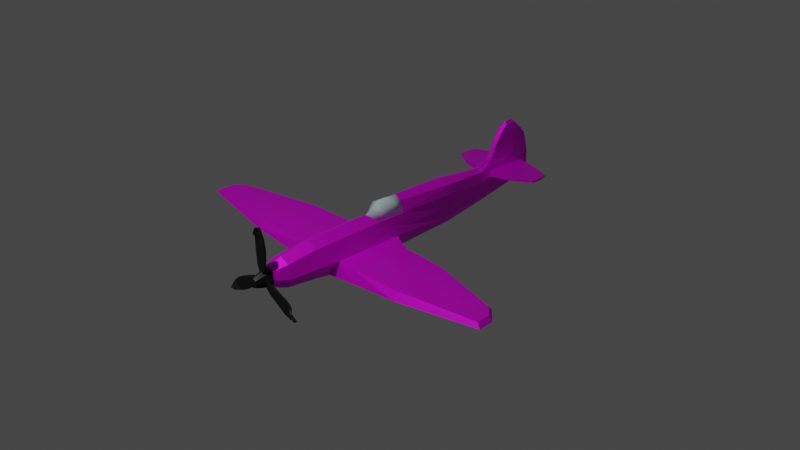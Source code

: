 # Source: aviondechasse.blend  (saved by Blender 4.0.36; exported with 4.5.12 LTS)
import bpy
from mathutils import Matrix  # noqa: F401  (used for matrix-valued properties, if any)

bpy.ops.wm.read_factory_settings(use_empty=True)
scene = bpy.context.scene
scene.name = 'Scene'

# ---- collections
col_collection = bpy.data.collections.new('Collection'); scene.collection.children.link(col_collection)
col_collection_2 = bpy.data.collections.new('Collection 2'); scene.collection.children.link(col_collection_2)

# ---- images (referenced by path relative to the original .blend; pixels are not part of the script)
import os
ASSET_DIR = os.environ.get("B2B_ASSET_DIR", "")  # directory of the original .blend (textures are referenced by path, not embedded)
HERE = os.path.dirname(os.path.abspath(__file__))  # packed textures are extracted next to this script under _unpacked/

def load_image(name, relpath, width, height, colorspace="sRGB"):
    """Load a texture the original file referenced (path relative to the .blend, or extracted next to this script)."""
    p = next((c for c in (os.path.join(HERE, relpath), os.path.join(ASSET_DIR, relpath)) if relpath and os.path.exists(c)), "")
    if p:
        img = bpy.data.images.load(p, check_existing=True)
        img.name = name
    else:  # same state as the original file: an image datablock whose file is absent (Cycles renders it pink)
        img = bpy.data.images.new(name, width, height)
        img.source = "FILE"
        img.filepath = "//" + (relpath or name)
    img.colorspace_settings.name = colorspace
    return img
img_spitfire_texture_png = load_image('Spitfire-Texture.png', 'Spitfire-Texture.png', 1024, 1024, 'sRGB')

# ---- materials (node trees are filled in below, after node groups)
mat_material = bpy.data.materials.new('Material')
mat_material.alpha_threshold = 0.0
mat_material.use_transparent_shadow = False
mat_material.roughness = 0.5
mat_material.line_color = (0.0, 0.0, 0.0, 1.0)
mat_material_001 = bpy.data.materials.new('Material.001')
mat_material_001.use_transparent_shadow = False
mat_material_002 = bpy.data.materials.new('Material.002')
mat_material_002.use_transparent_shadow = False

# ---- material node trees
mat_material.use_nodes = True; mat_material.node_tree.nodes.clear()
_N = mat_material.node_tree.nodes; _L = mat_material.node_tree.links
n0 = _N.new('ShaderNodeOutputMaterial'); n0.name = 'Material Output'; n0.location = (300, 300)
n1 = _N.new('ShaderNodeBsdfPrincipled'); n1.name = 'Principled BSDF'; n1.location = (10, 300)
n1.distribution = 'GGX'
n1.subsurface_method = 'RANDOM_WALK_SKIN'
n1.inputs[1].default_value = 0.6647
n1.inputs[3].default_value = 1.45
n1.inputs[27].default_value = (0.0, 0.0, 0.0, 1.0)
n1.inputs[28].default_value = 1.0
n2 = _N.new('ShaderNodeTexImage'); n2.name = 'Image Texture'; n2.location = (-442, 269)
n2.image = img_spitfire_texture_png
_L.new(n1.outputs[0], n0.inputs[0])
_L.new(n2.outputs[0], n1.inputs[0])
n0.is_active_output = True
mat_material_001.use_nodes = True; mat_material_001.node_tree.nodes.clear()
_N = mat_material_001.node_tree.nodes; _L = mat_material_001.node_tree.links
n0 = _N.new('ShaderNodeBsdfPrincipled'); n0.name = 'Principled BSDF'; n0.location = (10, 300)
n0.inputs[0].default_value = (0.01708, 0.01708, 0.01708, 1.0)
n0.inputs[1].default_value = 0.6575
n0.inputs[3].default_value = 1.45
n1 = _N.new('ShaderNodeOutputMaterial'); n1.name = 'Material Output'; n1.location = (300, 300)
_L.new(n0.outputs[0], n1.inputs[0])
n1.is_active_output = True
mat_material_002.use_nodes = True; mat_material_002.node_tree.nodes.clear()
_N = mat_material_002.node_tree.nodes; _L = mat_material_002.node_tree.links
n0 = _N.new('ShaderNodeBsdfPrincipled'); n0.name = 'Principled BSDF'; n0.location = (10, 300)
n0.inputs[0].default_value = (0.4192, 0.5627, 0.5582, 1.0)
n0.inputs[2].default_value = 0.03143
n0.inputs[3].default_value = 1.45
n0.inputs[13].default_value = 1.4
n1 = _N.new('ShaderNodeOutputMaterial'); n1.name = 'Material Output'; n1.location = (300, 300)
_L.new(n0.outputs[0], n1.inputs[0])
n1.is_active_output = True

# ---- world
world_world = bpy.data.worlds.new('World'); scene.world = world_world
world_world.use_nodes = True; world_world.node_tree.nodes.clear()
_N = world_world.node_tree.nodes; _L = world_world.node_tree.links
n0 = _N.new('ShaderNodeOutputWorld'); n0.name = 'World Output'; n0.location = (300, 300)
n1 = _N.new('ShaderNodeBackground'); n1.name = 'Background'; n1.location = (10, 300)
n1.inputs[0].default_value = (0.05088, 0.05088, 0.05088, 1.0)
_L.new(n1.outputs[0], n0.inputs[0])
n0.is_active_output = True
world_world.color = (0.05088, 0.05088, 0.05088)
world_world.use_sun_shadow = False
world_world.sun_shadow_jitter_overblur = 0.0

# ---- cameras
cam_camera = bpy.data.cameras.new('Camera')
cam_camera.clip_end = 100.0
cam_camera.ortho_scale = 7.314

# ---- lights
light_light = bpy.data.lights.new('Light', 'POINT')
light_light.transmission_factor = 0.0
light_light.use_soft_falloff = False
light_light.energy = 1000.0
light_light.shadow_soft_size = 0.1
light_light.shadow_maximum_resolution = 0.006
light_light.use_absolute_resolution = True

# ---- meshes
me_cube = bpy.data.meshes.new('Cube')
me_cube.from_pydata([(0.1175, -0.05392, 0.1255), (0.1033, -0.05483, -0.2247), (0.1175, -0.5919, 0.1252), (0.1033, -0.5909, -0.2264), (0.1137, -1.178, 0.1076), (0.1027, -1.178, -0.2001), (0.0, -0.05496, -0.2685), (0.0, -0.592, 0.1943), (0.0, -0.5908, -0.2703), (0.0, -0.05374, 0.1943), (0.0, -1.178, 0.1715), (0.0, -1.178, -0.2578), (0.1087, -1.507, 0.07087), (0.09987, -1.507, -0.1689), (0.0, -1.507, 0.1206), (0.0, -1.507, -0.2138), (0.07152, -1.654, 0.03867), (0.07154, -1.654, -0.1137), (0.104, -1.654, -0.04372), (0.0, -1.654, 0.06786), (0.0, -1.654, -0.151), (0.1307, 0.6186, 0.1312), (0.09356, 0.6176, -0.1972), (0.0, 0.6175, -0.2157), (0.05548, 1.772, 0.1108), (0.0, -0.05399, 0.2956), (0.07313, -0.05397, 0.2472), (0.0, 0.6168, 0.265), (0.1107, 0.6173, 0.2271), (0.06187, 1.585, 0.1053), (0.06385, 1.585, -0.0549), (0.1672, -0.1812, -0.07055), (0.0, 1.585, -0.07614), (0.06385, 1.597, 0.2004), (0.0529, 1.754, -0.04204), (0.0, 1.896, 0.08316), (0.0, 1.76, -0.06667), (0.0, 1.905, 0.2159), (0.05527, 1.769, 0.1625), (0.1901, -0.5914, -0.05843), (0.1745, -1.178, -0.06199), (0.1574, -1.507, -0.06129), (0.1296, 0.618, -0.1159), (0.05405, 1.838, 0.005), (0.06321, 1.583, -0.01047), (0.0, 1.856, 0.002709), (0.08205, 1.273, 0.1069), (0.066, 1.268, 0.1697), (0.0, 1.134, -0.1586), (0.06548, 1.134, -0.1377), (0.0, 1.133, 0.2114), (0.08526, 1.129, -0.07955), (0.06047, 1.613, 0.2523), (0.0, 1.887, 0.2673), (0.05374, 1.877, 0.2566), (0.03283, 1.299, 0.2504), (0.0, 1.274, 0.2736), (0.05691, 1.646, 0.3073), (0.0, 1.874, 0.3195), (0.05409, 1.864, 0.3097), (0.03283, 1.35, 0.3101), (0.0, 1.324, 0.3217), (0.0, 1.623, 0.6435), (0.05078, 1.649, 0.4581), (0.0, 1.828, 0.4761), (0.05409, 1.82, 0.4607), (0.03283, 1.417, 0.4546), (0.0, 1.4, 0.4715), (0.04705, 1.636, 0.5522), (0.0, 1.751, 0.5637), (0.05409, 1.741, 0.552), (0.03283, 1.487, 0.5548), (0.0, 1.469, 0.5664), (0.03313, 1.629, 0.6121), (0.0, 1.663, 0.6435), (0.03468, 1.686, 0.613), (0.03283, 1.546, 0.6117), (0.0, 1.564, 0.6435), (0.1405, -0.05418, -0.004117), (0.1567, -0.5916, 0.02599), (0.1466, -1.178, 0.016), (0.135, -1.507, -0.0005226), (0.1301, 0.6183, -0.005289), (0.05407, 1.859, 0.04156), (0.06335, 1.584, 0.02266), (0.0, 1.875, 0.0397), (0.08584, 1.132, -0.01754), (0.08653, 1.135, 0.07746), (0.06351, 1.586, 0.0616), (0.05409, 1.885, 0.08452), (0.05412, 1.882, 0.2149), (0.06239, 1.585, 0.1691), (0.06347, 1.156, 0.1848), (0.3032, 1.577, 0.1148), (0.3031, 1.577, 0.1557), (0.3199, 1.315, 0.1181), (0.304, 1.732, 0.1184), (0.3038, 1.732, 0.1523), (0.32, 1.315, 0.158), (0.5326, 1.564, 0.122), (0.5326, 1.564, 0.1409), (0.5255, 1.442, 0.1235), (0.5059, 1.668, 0.1237), (0.5058, 1.668, 0.1394), (0.5255, 1.442, 0.142), (0.1033, -1.012, -0.2229), (0.1175, -1.012, 0.1153), (0.0, -1.012, -0.265), (0.0, -1.012, 0.1817), (0.1901, -0.9522, -0.06085), (0.1567, -1.012, 0.01991), (0.4032, -0.292, -0.07561), (0.4032, -0.1902, -0.1898), (0.4032, -0.6226, -0.06542), (0.4032, -0.6223, -0.1911), (0.4032, -1.014, -0.1887), (0.4032, -0.9585, -0.06746), (0.9248, -0.3405, -0.05916), (0.902, -0.2537, -0.1346), (0.9983, -0.6226, -0.05244), (0.9983, -0.6223, -0.1355), (0.9983, -1.014, -0.1338), (0.9983, -0.9585, -0.05378), (1.767, -0.5873, -0.02676), (1.778, -0.5494, -0.07364), (1.881, -0.7088, -0.02258), (1.93, -0.7111, -0.06731), (1.939, -0.8805, -0.06629), (1.889, -0.8547, -0.02342), (0.0, -1.654, -0.04406), (0.0, -1.642, 0.04874), (0.0, -1.83, 0.003209), (0.05932, -1.642, 0.02123), (0.03451, -1.83, -0.01097), (0.08684, -1.642, -0.04521), (0.04172, -1.83, -0.04521), (0.05932, -1.642, -0.1116), (0.03451, -1.83, -0.07944), (0.0, -1.642, -0.1392), (0.0, -1.83, -0.09362), (0.0, -1.642, -0.1116), (0.0, -1.83, -0.07944), (0.0, -1.642, -0.04521), (0.0, -1.83, -0.02703), (0.0, -1.642, 0.02123), (0.0, -1.83, -0.01097), (0.0, -1.705, 0.04715), (0.0, -1.767, 0.02935), (0.04278, -1.767, 0.007516), (0.05105, -1.705, 0.0201), (0.05676, -1.767, -0.04521), (0.0718, -1.705, -0.04521), (0.04278, -1.767, -0.09793), (0.05105, -1.705, -0.1105), (0.0, -1.767, -0.1198), (0.0, -1.705, -0.1376), (0.0, -1.767, -0.09793), (0.0, -1.705, -0.1105), (0.0, -1.767, -0.04521), (0.0, -1.705, -0.04521), (0.0, -1.767, 0.007516), (0.0, -1.705, 0.0201), (-0.1175, -0.05392, 0.1255), (-0.1033, -0.05483, -0.2247), (-0.1175, -0.5919, 0.1252), (-0.1033, -0.5909, -0.2264), (-0.1137, -1.178, 0.1076), (-0.1027, -1.178, -0.2001), (-0.1087, -1.507, 0.07087), (-0.09987, -1.507, -0.1689), (-0.07152, -1.654, 0.03867), (-0.07154, -1.654, -0.1137), (-0.104, -1.654, -0.04372), (-0.1307, 0.6186, 0.1312), (-0.09356, 0.6176, -0.1972), (-0.05548, 1.772, 0.1108), (-0.07313, -0.05397, 0.2472), (-0.1107, 0.6173, 0.2271), (-0.06187, 1.585, 0.1053), (-0.06385, 1.585, -0.0549), (-0.1672, -0.1812, -0.07055), (-0.06385, 1.597, 0.2004), (-0.0529, 1.754, -0.04204), (-0.05527, 1.769, 0.1625), (-0.1901, -0.5914, -0.05843), (-0.1745, -1.178, -0.06199), (-0.1574, -1.507, -0.06129), (-0.1296, 0.618, -0.1159), (-0.05405, 1.838, 0.005), (-0.06321, 1.583, -0.01047), (-0.08205, 1.273, 0.1069), (-0.066, 1.268, 0.1697), (-0.06548, 1.134, -0.1377), (-0.08526, 1.129, -0.07955), (-0.06047, 1.613, 0.2523), (-0.05374, 1.877, 0.2566), (-0.03283, 1.299, 0.2504), (-0.05691, 1.646, 0.3073), (-0.05409, 1.864, 0.3097), (-0.03283, 1.35, 0.3101), (-0.05078, 1.649, 0.4581), (-0.05409, 1.82, 0.4607), (-0.03283, 1.417, 0.4546), (-0.04705, 1.636, 0.5522), (-0.05409, 1.741, 0.552), (-0.03283, 1.487, 0.5548), (-0.03313, 1.629, 0.6121), (-0.03468, 1.686, 0.613), (-0.03283, 1.546, 0.6117), (-0.1405, -0.05418, -0.004117), (-0.1567, -0.5916, 0.02599), (-0.1466, -1.178, 0.016), (-0.135, -1.507, -0.0005226), (-0.1301, 0.6183, -0.005289), (-0.05407, 1.859, 0.04156), (-0.06335, 1.584, 0.02266), (-0.08584, 1.132, -0.01754), (-0.08653, 1.135, 0.07746), (-0.06351, 1.586, 0.0616), (-0.05409, 1.885, 0.08452), (-0.05412, 1.882, 0.2149), (-0.06239, 1.585, 0.1691), (-0.06347, 1.156, 0.1848), (-0.3032, 1.577, 0.1148), (-0.3031, 1.577, 0.1557), (-0.3199, 1.315, 0.1181), (-0.304, 1.732, 0.1184), (-0.3038, 1.732, 0.1523), (-0.32, 1.315, 0.158), (-0.5326, 1.564, 0.122), (-0.5326, 1.564, 0.1409), (-0.5255, 1.442, 0.1235), (-0.5059, 1.668, 0.1237), (-0.5058, 1.668, 0.1394), (-0.5255, 1.442, 0.142), (-0.1033, -1.012, -0.2229), (-0.1175, -1.012, 0.1153), (-0.1901, -0.9522, -0.06085), (-0.1567, -1.012, 0.01991), (-0.4032, -0.292, -0.07561), (-0.4032, -0.1902, -0.1898), (-0.4032, -0.6226, -0.06542), (-0.4032, -0.6223, -0.1911), (-0.4032, -1.014, -0.1887), (-0.4032, -0.9585, -0.06746), (-0.9248, -0.3405, -0.05916), (-0.902, -0.2537, -0.1346), (-0.9983, -0.6226, -0.05244), (-0.9983, -0.6223, -0.1355), (-0.9983, -1.014, -0.1338), (-0.9983, -0.9585, -0.05378), (-1.767, -0.5873, -0.02676), (-1.778, -0.5494, -0.07364), (-1.881, -0.7088, -0.02258), (-1.93, -0.7111, -0.06731), (-1.939, -0.8805, -0.06629), (-1.889, -0.8547, -0.02342), (-0.05932, -1.642, 0.02123), (-0.03451, -1.83, -0.01097), (-0.08684, -1.642, -0.04521), (-0.04172, -1.83, -0.04521), (-0.05932, -1.642, -0.1116), (-0.03451, -1.83, -0.07944), (-0.04278, -1.767, 0.007516), (-0.05105, -1.705, 0.0201), (-0.05676, -1.767, -0.04521), (-0.0718, -1.705, -0.04521), (-0.04278, -1.767, -0.09793), (-0.05105, -1.705, -0.1105)], [], [(6, 1, 3, 8), (78, 0, 2, 79), (31, 1, 22, 42), (107, 105, 5, 11), (110, 106, 4, 80), (0, 9, 7, 2), (106, 108, 10, 4), (80, 4, 12, 81), (11, 5, 13, 15), (4, 10, 14, 12), (18, 41, 12, 16), (15, 13, 17, 20), (12, 14, 19, 16), (49, 48, 32, 30), (1, 6, 23, 22), (9, 0, 26, 25), (25, 26, 28, 27), (0, 21, 28, 26), (29, 24, 96, 93), (91, 47, 98, 94), (44, 30, 34, 43), (51, 49, 30, 44), (92, 33, 52, 55), (85, 35, 89, 83), (89, 35, 37, 90), (50, 92, 55, 56), (30, 32, 36, 34), (36, 45, 43, 34), (86, 51, 44, 84), (84, 44, 43, 83), (13, 41, 18, 17), (5, 40, 41, 13), (105, 109, 40, 5), (78, 31, 42, 82), (109, 105, 115, 116), (82, 42, 51, 86), (27, 28, 92, 50), (42, 22, 49, 51), (28, 21, 87, 92), (22, 23, 48, 49), (56, 55, 60, 61), (52, 54, 59, 57), (33, 90, 54, 52), (90, 37, 53, 54), (61, 60, 66, 67), (57, 59, 65, 63), (55, 52, 57, 60), (54, 53, 58, 59), (67, 66, 71, 72), (63, 65, 70, 68), (60, 57, 63, 66), (59, 58, 64, 65), (68, 70, 75, 73), (70, 69, 74, 75), (66, 63, 68, 71), (65, 64, 69, 70), (77, 76, 73, 62), (62, 73, 75, 74), (72, 71, 76, 77), (71, 68, 73, 76), (21, 82, 86, 87), (0, 78, 82, 21), (88, 84, 83, 89), (87, 86, 84, 88), (45, 85, 83, 43), (40, 80, 81, 41), (109, 110, 80, 40), (31, 78, 79, 39), (29, 46, 87, 88), (38, 24, 89, 90), (24, 29, 88, 89), (91, 38, 90, 33), (47, 91, 33, 92), (46, 47, 92, 87), (93, 96, 102, 99), (94, 98, 104, 100), (46, 29, 93, 95), (47, 46, 95, 98), (38, 91, 94, 97), (24, 38, 97, 96), (104, 101, 99, 100), (100, 99, 102, 103), (95, 93, 99, 101), (98, 95, 101, 104), (97, 94, 100, 103), (96, 97, 103, 102), (39, 79, 110, 109), (105, 3, 114, 115), (2, 7, 108, 106), (79, 2, 106, 110), (8, 3, 105, 107), (112, 111, 117, 118), (114, 112, 118, 120), (1, 31, 111, 112), (3, 1, 112, 114), (39, 109, 116, 113), (31, 39, 113, 111), (121, 120, 126, 127), (122, 121, 127, 128), (113, 116, 122, 119), (111, 113, 119, 117), (116, 115, 121, 122), (115, 114, 120, 121), (124, 123, 125, 126), (126, 125, 128, 127), (120, 118, 124, 126), (118, 117, 123, 124), (119, 122, 128, 125), (117, 119, 125, 123), (18, 129, 20, 17), (147, 131, 133, 148), (148, 133, 135, 150), (150, 135, 137, 152), (152, 137, 139, 154), (154, 139, 141, 156), (156, 141, 143, 158), (133, 131, 145, 143, 141, 139, 137, 135), (158, 143, 145, 160), (160, 145, 131, 147), (130, 132, 134, 136, 138, 140, 142, 144), (16, 19, 129, 18), (144, 161, 146, 130), (161, 160, 147, 146), (142, 159, 161, 144), (159, 158, 160, 161), (140, 157, 159, 142), (157, 156, 158, 159), (138, 155, 157, 140), (155, 154, 156, 157), (136, 153, 155, 138), (153, 152, 154, 155), (134, 151, 153, 136), (151, 150, 152, 153), (132, 149, 151, 134), (149, 148, 150, 151), (130, 146, 149, 132), (146, 147, 148, 149), (6, 8, 165, 163), (209, 210, 164, 162), (180, 187, 174, 163), (107, 11, 167, 235), (238, 211, 166, 236), (162, 164, 7, 9), (236, 166, 10, 108), (211, 212, 168, 166), (11, 15, 169, 167), (166, 168, 14, 10), (172, 170, 168, 186), (15, 20, 171, 169), (168, 170, 19, 14), (192, 179, 32, 48), (163, 174, 23, 6), (9, 25, 176, 162), (25, 27, 177, 176), (162, 176, 177, 173), (178, 223, 226, 175), (221, 224, 228, 191), (189, 188, 182, 179), (193, 189, 179, 192), (222, 196, 194, 181), (85, 214, 219, 35), (219, 220, 37, 35), (50, 56, 196, 222), (179, 182, 36, 32), (36, 182, 188, 45), (216, 215, 189, 193), (215, 214, 188, 189), (169, 171, 172, 186), (167, 169, 186, 185), (235, 167, 185, 237), (209, 213, 187, 180), (237, 244, 243, 235), (213, 216, 193, 187), (27, 50, 222, 177), (187, 193, 192, 174), (177, 222, 217, 173), (174, 192, 48, 23), (56, 61, 199, 196), (194, 197, 198, 195), (181, 194, 195, 220), (220, 195, 53, 37), (61, 67, 202, 199), (197, 200, 201, 198), (196, 199, 197, 194), (195, 198, 58, 53), (67, 72, 205, 202), (200, 203, 204, 201), (199, 202, 200, 197), (198, 201, 64, 58), (203, 206, 207, 204), (204, 207, 74, 69), (202, 205, 203, 200), (201, 204, 69, 64), (77, 62, 206, 208), (62, 74, 207, 206), (72, 77, 208, 205), (205, 208, 206, 203), (173, 217, 216, 213), (162, 173, 213, 209), (218, 219, 214, 215), (217, 218, 215, 216), (45, 188, 214, 85), (185, 186, 212, 211), (237, 185, 211, 238), (180, 184, 210, 209), (178, 218, 217, 190), (183, 220, 219, 175), (175, 219, 218, 178), (221, 181, 220, 183), (191, 222, 181, 221), (190, 217, 222, 191), (223, 229, 232, 226), (224, 230, 234, 228), (190, 225, 223, 178), (191, 228, 225, 190), (183, 227, 224, 221), (175, 226, 227, 183), (234, 230, 229, 231), (230, 233, 232, 229), (225, 231, 229, 223), (228, 234, 231, 225), (227, 233, 230, 224), (226, 232, 233, 227), (184, 237, 238, 210), (235, 243, 242, 165), (164, 236, 108, 7), (210, 238, 236, 164), (8, 107, 235, 165), (240, 246, 245, 239), (242, 248, 246, 240), (163, 240, 239, 180), (165, 242, 240, 163), (184, 241, 244, 237), (180, 239, 241, 184), (249, 255, 254, 248), (250, 256, 255, 249), (241, 247, 250, 244), (239, 245, 247, 241), (244, 250, 249, 243), (243, 249, 248, 242), (252, 254, 253, 251), (254, 255, 256, 253), (248, 254, 252, 246), (246, 252, 251, 245), (247, 253, 256, 250), (245, 251, 253, 247), (172, 171, 20, 129), (147, 263, 258, 131), (263, 265, 260, 258), (265, 267, 262, 260), (267, 154, 139, 262), (258, 260, 262, 139, 141, 143, 145, 131), (130, 144, 142, 140, 138, 261, 259, 257), (170, 172, 129, 19), (261, 138, 155, 268), (268, 155, 154, 267), (259, 261, 268, 266), (266, 268, 267, 265), (257, 259, 266, 264), (264, 266, 265, 263), (130, 257, 264, 146), (146, 264, 263, 147)])
me_cube.polygons.foreach_set('material_index', [0, 0, 0, 0, 0, 0, 0, 0, 0, 0, 0, 0, 0, 0, 0, 0, 0, 0, 0, 0, 0, 0, 0, 0, 0, 0, 0, 0, 0, 0, 0, 0, 0, 0, 0, 0, 0, 0, 0, 0, 0, 0, 0, 0, 0, 0, 0, 0, 0, 0, 0, 0, 0, 0, 0, 0, 0, 0, 0, 0, 0, 0, 0, 0, 0, 0, 0, 0, 0, 0, 0, 0, 0, 0, 0, 0, 0, 0, 0, 0, 0, 0, 0, 0, 0, 0, 0, 0, 0, 0, 0, 0, 0, 0, 0, 0, 0, 0, 0, 0, 0, 0, 0, 0, 0, 0, 0, 0, 0, 0, 1, 1, 1, 1, 1, 1, 1, 1, 1, 1, 0, 1, 1, 1, 1, 1, 1, 1, 1, 1, 1, 1, 1, 1, 1, 1, 1, 0, 0, 0, 0, 0, 0, 0, 0, 0, 0, 0, 0, 0, 0, 0, 0, 0, 0, 0, 0, 0, 0, 0, 0, 0, 0, 0, 0, 0, 0, 0, 0, 0, 0, 0, 0, 0, 0, 0, 0, 0, 0, 0, 0, 0, 0, 0, 0, 0, 0, 0, 0, 0, 0, 0, 0, 0, 0, 0, 0, 0, 0, 0, 0, 0, 0, 0, 0, 0, 0, 0, 0, 0, 0, 0, 0, 0, 0, 0, 0, 0, 0, 0, 0, 0, 0, 0, 0, 0, 0, 0, 0, 0, 0, 0, 0, 0, 0, 0, 0, 0, 0, 0, 0, 0, 0, 0, 0, 0, 0, 1, 1, 1, 1, 1, 1, 0, 1, 1, 1, 1, 1, 1, 1, 1])
_uv = me_cube.uv_layers.new(name='UVMap')
_uv.uv.foreach_set('vector', [0.4794, 0.1372, 0.4805, 0.1508, 0.3473, 0.1844, 0.3463, 0.1708, 0.486, 0.219, 0.4893, 0.2591, 0.3557, 0.2932, 0.3533, 0.2625, 0.4529, 0.2065, 0.4805, 0.1508, 0.6482, 0.1114, 0.6502, 0.1416, 0.2406, 0.1838, 0.2419, 0.1997, 0.2008, 0.2096, 0.1991, 0.1872, 0.249, 0.2917, 0.2518, 0.3278, 0.2106, 0.337, 0.2078, 0.3014, 0.4893, 0.2591, 0.491, 0.2804, 0.3573, 0.3146, 0.3557, 0.2932, 0.2518, 0.3278, 0.2538, 0.3479, 0.2125, 0.3545, 0.2106, 0.337, 0.2078, 0.3014, 0.2106, 0.337, 0.1275, 0.3401, 0.1255, 0.3147, 0.1991, 0.1872, 0.2008, 0.2096, 0.1196, 0.2431, 0.1184, 0.2271, 0.2106, 0.337, 0.2125, 0.3545, 0.1289, 0.3578, 0.1275, 0.3401, 0.08764, 0.3086, 0.1238, 0.2931, 0.1275, 0.3401, 0.08965, 0.3341, 0.1184, 0.2271, 0.1196, 0.2431, 0.08594, 0.2869, 0.08502, 0.2754, 0.1275, 0.3401, 0.1289, 0.3578, 0.09037, 0.3431, 0.08965, 0.3341, 0.7779, 0.09869, 0.7773, 0.09225, 0.8914, 0.09239, 0.8919, 0.09898, 0.4805, 0.1508, 0.4794, 0.1372, 0.6477, 0.1056, 0.6482, 0.1114, 0.491, 0.2804, 0.4893, 0.2591, 0.4922, 0.2968, 0.4934, 0.3029, 0.4934, 0.3029, 0.4922, 0.2968, 0.6584, 0.2478, 0.6592, 0.2529, 0.4893, 0.2591, 0.6564, 0.2181, 0.6584, 0.2478, 0.4922, 0.2968, 0.3763, 0.7721, 0.3754, 0.8, 0.3389, 0.7917, 0.3406, 0.7686, 0.4046, 0.7321, 0.4109, 0.7942, 0.3479, 0.7959, 0.3441, 0.7527, 0.8922, 0.1075, 0.8919, 0.09898, 0.9385, 0.09513, 0.9617, 0.1034, 0.778, 0.1204, 0.7779, 0.09869, 0.8919, 0.09898, 0.8922, 0.1075, 0.7911, 0.2005, 0.9011, 0.1772, 0.9063, 0.1923, 0.8224, 0.2175, 0.9688, 0.1085, 0.9751, 0.1232, 0.9722, 0.1244, 0.9635, 0.1105, 0.9722, 0.1244, 0.9751, 0.1232, 0.9814, 0.1687, 0.9757, 0.1699, 0.7862, 0.2101, 0.7911, 0.2005, 0.8224, 0.2175, 0.8167, 0.2262, 0.8919, 0.09898, 0.8914, 0.09239, 0.9394, 0.08711, 0.9385, 0.09513, 0.9394, 0.08711, 0.9618, 0.09866, 0.9617, 0.1034, 0.9385, 0.09513, 0.7804, 0.1393, 0.778, 0.1204, 0.8922, 0.1075, 0.8936, 0.123, 0.8936, 0.123, 0.8922, 0.1075, 0.9617, 0.1034, 0.9635, 0.1105, 0.1196, 0.2431, 0.1238, 0.2931, 0.08764, 0.3086, 0.08594, 0.2869, 0.2008, 0.2096, 0.2054, 0.2711, 0.1238, 0.2931, 0.1196, 0.2431, 0.2419, 0.1997, 0.2777, 0.2423, 0.2054, 0.2711, 0.2008, 0.2096, 0.486, 0.219, 0.4529, 0.2065, 0.6502, 0.1416, 0.653, 0.1759, 0.4613, 0.7596, 0.4629, 0.7698, 0.4464, 0.7724, 0.4445, 0.7646, 0.653, 0.1759, 0.6502, 0.1416, 0.778, 0.1204, 0.7804, 0.1393, 0.6592, 0.2529, 0.6584, 0.2478, 0.7911, 0.2005, 0.7862, 0.2101, 0.6502, 0.1416, 0.6482, 0.1114, 0.7779, 0.09869, 0.778, 0.1204, 0.6584, 0.2478, 0.6564, 0.2181, 0.7834, 0.1686, 0.7911, 0.2005, 0.6482, 0.1114, 0.6477, 0.1056, 0.7773, 0.09225, 0.7779, 0.09869, 0.8167, 0.2262, 0.8224, 0.2175, 0.8365, 0.2327, 0.8304, 0.2379, 0.9063, 0.1923, 0.9756, 0.183, 0.9735, 0.2003, 0.9158, 0.2072, 0.9011, 0.1772, 0.9757, 0.1699, 0.9756, 0.183, 0.9063, 0.1923, 0.9757, 0.1699, 0.9814, 0.1687, 0.9783, 0.1857, 0.9756, 0.183, 0.8304, 0.2379, 0.8365, 0.2327, 0.8628, 0.275, 0.8571, 0.2762, 0.9158, 0.2072, 0.9735, 0.2003, 0.9672, 0.2472, 0.9203, 0.2537, 0.8224, 0.2175, 0.9063, 0.1923, 0.9158, 0.2072, 0.8365, 0.2327, 0.9756, 0.183, 0.9783, 0.1857, 0.9763, 0.2027, 0.9735, 0.2003, 0.8571, 0.2762, 0.8628, 0.275, 0.8902, 0.3122, 0.886, 0.3169, 0.9203, 0.2537, 0.9672, 0.2472, 0.953, 0.2952, 0.9269, 0.3019, 0.8365, 0.2327, 0.9158, 0.2072, 0.9203, 0.2537, 0.8628, 0.275, 0.9735, 0.2003, 0.9763, 0.2027, 0.9697, 0.2514, 0.9672, 0.2472, 0.9269, 0.3019, 0.953, 0.2952, 0.9412, 0.3271, 0.9269, 0.3305, 0.953, 0.2952, 0.9559, 0.2982, 0.9362, 0.338, 0.9412, 0.3271, 0.8628, 0.275, 0.9203, 0.2537, 0.9269, 0.3019, 0.8902, 0.3122, 0.9672, 0.2472, 0.9697, 0.2514, 0.9559, 0.2982, 0.953, 0.2952, 0.9116, 0.3443, 0.9065, 0.3356, 0.9269, 0.3305, 0.9262, 0.3405, 0.9262, 0.3405, 0.9269, 0.3305, 0.9412, 0.3271, 0.9362, 0.338, 0.886, 0.3169, 0.8902, 0.3122, 0.9065, 0.3356, 0.9116, 0.3443, 0.8902, 0.3122, 0.9269, 0.3019, 0.9269, 0.3305, 0.9065, 0.3356, 0.6564, 0.2181, 0.653, 0.1759, 0.7804, 0.1393, 0.7834, 0.1686, 0.4893, 0.2591, 0.486, 0.219, 0.653, 0.1759, 0.6564, 0.2181, 0.8969, 0.1426, 0.8936, 0.123, 0.9635, 0.1105, 0.9722, 0.1244, 0.7834, 0.1686, 0.7804, 0.1393, 0.8936, 0.123, 0.8969, 0.1426, 0.9618, 0.09866, 0.9688, 0.1085, 0.9635, 0.1105, 0.9617, 0.1034, 0.2054, 0.2711, 0.2078, 0.3014, 0.1255, 0.3147, 0.1238, 0.2931, 0.2777, 0.2423, 0.249, 0.2917, 0.2078, 0.3014, 0.2054, 0.2711, 0.4529, 0.2065, 0.486, 0.219, 0.3533, 0.2625, 0.3513, 0.2364, 0.8916, 0.1449, 0.8184, 0.1689, 0.7834, 0.1686, 0.8969, 0.1426, 0.9429, 0.1546, 0.9423, 0.1384, 0.9722, 0.1244, 0.9757, 0.1699, 0.9423, 0.1384, 0.8916, 0.1449, 0.8969, 0.1426, 0.9722, 0.1244, 0.8973, 0.1703, 0.9429, 0.1546, 0.9757, 0.1699, 0.9011, 0.1772, 0.8187, 0.1887, 0.8973, 0.1703, 0.9011, 0.1772, 0.7911, 0.2005, 0.8184, 0.1689, 0.8187, 0.1887, 0.7911, 0.2005, 0.7834, 0.1686, 0.3406, 0.7686, 0.3389, 0.7917, 0.3096, 0.7802, 0.3066, 0.7646, 0.3441, 0.7527, 0.3479, 0.7959, 0.3041, 0.7854, 0.2965, 0.7693, 0.3763, 0.7257, 0.3763, 0.7721, 0.3406, 0.7686, 0.3406, 0.7296, 0.4109, 0.7942, 0.4024, 0.8071, 0.3437, 0.8034, 0.3479, 0.7959, 0.3934, 0.6972, 0.4046, 0.7321, 0.3441, 0.7527, 0.3348, 0.7276, 0.3869, 0.6892, 0.3934, 0.6972, 0.3348, 0.7276, 0.3298, 0.7233, 0.3041, 0.7854, 0.3007, 0.7878, 0.2921, 0.7702, 0.2965, 0.7693, 0.2965, 0.7693, 0.2921, 0.7702, 0.2962, 0.7529, 0.2992, 0.7536, 0.3406, 0.7296, 0.3406, 0.7686, 0.3066, 0.7646, 0.3089, 0.7465, 0.3479, 0.7959, 0.3437, 0.8034, 0.3007, 0.7878, 0.3041, 0.7854, 0.3348, 0.7276, 0.3441, 0.7527, 0.2965, 0.7693, 0.2992, 0.7536, 0.3298, 0.7233, 0.3348, 0.7276, 0.2992, 0.7536, 0.2962, 0.7529, 0.3513, 0.2364, 0.3533, 0.2625, 0.249, 0.2917, 0.2777, 0.2423, 0.7125, 0.1145, 0.7162, 0.1732, 0.7347, 0.1662, 0.7312, 0.1115, 0.3557, 0.2932, 0.3573, 0.3146, 0.2538, 0.3479, 0.2518, 0.3278, 0.3533, 0.2625, 0.3557, 0.2932, 0.2518, 0.3278, 0.249, 0.2917, 0.3463, 0.1708, 0.3473, 0.1844, 0.2419, 0.1997, 0.2406, 0.1838, 0.4317, 0.685, 0.4349, 0.6996, 0.3942, 0.7163, 0.3938, 0.7053, 0.7347, 0.1662, 0.7386, 0.2264, 0.7691, 0.2131, 0.7717, 0.1608, 0.4529, 0.6646, 0.4531, 0.6851, 0.4349, 0.6996, 0.4317, 0.685, 0.7162, 0.1732, 0.7211, 0.248, 0.7386, 0.2264, 0.7347, 0.1662, 0.4563, 0.7251, 0.4613, 0.7596, 0.4445, 0.7646, 0.4397, 0.7322, 0.4531, 0.6851, 0.4563, 0.7251, 0.4397, 0.7322, 0.4349, 0.6996, 0.7682, 0.1062, 0.7717, 0.1608, 0.8288, 0.14, 0.8278, 0.1163, 0.3973, 0.7759, 0.3986, 0.7835, 0.3272, 0.787, 0.3312, 0.782, 0.4397, 0.7322, 0.4445, 0.7646, 0.3973, 0.7759, 0.3927, 0.7444, 0.4349, 0.6996, 0.4397, 0.7322, 0.3927, 0.7444, 0.3942, 0.7163, 0.4445, 0.7646, 0.4464, 0.7724, 0.3986, 0.7835, 0.3973, 0.7759, 0.7312, 0.1115, 0.7347, 0.1662, 0.7717, 0.1608, 0.7682, 0.1062, 0.3329, 0.752, 0.3357, 0.7567, 0.3295, 0.7695, 0.3242, 0.7705, 0.3242, 0.7705, 0.3295, 0.7695, 0.3312, 0.782, 0.3272, 0.787, 0.7717, 0.1608, 0.7691, 0.2131, 0.8208, 0.1639, 0.8288, 0.14, 0.3938, 0.7053, 0.3942, 0.7163, 0.3357, 0.7567, 0.3329, 0.752, 0.3927, 0.7444, 0.3973, 0.7759, 0.3312, 0.782, 0.3295, 0.7695, 0.3942, 0.7163, 0.3927, 0.7444, 0.3295, 0.7695, 0.3357, 0.7567, 0.08764, 0.3086, 0.08763, 0.3085, 0.08502, 0.2754, 0.08594, 0.2869, 0.886, 0.3567, 0.8941, 0.3383, 0.9028, 0.3436, 0.899, 0.3579, 0.899, 0.3579, 0.9028, 0.3436, 0.91, 0.3427, 0.9121, 0.3567, 0.9121, 0.3567, 0.91, 0.3427, 0.9172, 0.3417, 0.925, 0.3541, 0.925, 0.3541, 0.9172, 0.3417, 0.9238, 0.3336, 0.9372, 0.3491, 0.6, 0.887, 0.6064, 0.8719, 0.6098, 0.8719, 0.6053, 0.887, 0.6053, 0.887, 0.6098, 0.8719, 0.6224, 0.8719, 0.618, 0.887, 0.9028, 0.3436, 0.8941, 0.3383, 0.898, 0.3357, 0.9027, 0.3333, 0.9191, 0.3324, 0.9238, 0.3336, 0.9172, 0.3417, 0.91, 0.3427, 0.618, 0.887, 0.6224, 0.8719, 0.6263, 0.8719, 0.6307, 0.887, 0.6307, 0.887, 0.6263, 0.8719, 0.6297, 0.8719, 0.636, 0.887, 0.89, 0.394, 0.9043, 0.3852, 0.9159, 0.3825, 0.9277, 0.3818, 0.944, 0.3861, 0.938, 0.3928, 0.9189, 0.4037, 0.8976, 0.3986, 0.08965, 0.3341, 0.09037, 0.3431, 0.08763, 0.3085, 0.08764, 0.3086, 0.6341, 0.9172, 0.6338, 0.9021, 0.6403, 0.9021, 0.6407, 0.9172, 0.6338, 0.9021, 0.6307, 0.887, 0.636, 0.887, 0.6403, 0.9021, 0.618, 0.9172, 0.618, 0.9021, 0.6338, 0.9021, 0.6341, 0.9172, 0.618, 0.9021, 0.618, 0.887, 0.6307, 0.887, 0.6338, 0.9021, 0.602, 0.9172, 0.6023, 0.9021, 0.618, 0.9021, 0.618, 0.9172, 0.6023, 0.9021, 0.6053, 0.887, 0.618, 0.887, 0.618, 0.9021, 0.5954, 0.9172, 0.5958, 0.9021, 0.6023, 0.9021, 0.602, 0.9172, 0.5958, 0.9021, 0.6, 0.887, 0.6053, 0.887, 0.6023, 0.9021, 0.9277, 0.3818, 0.9291, 0.369, 0.944, 0.3674, 0.944, 0.3861, 0.9291, 0.369, 0.925, 0.3541, 0.9372, 0.3491, 0.944, 0.3674, 0.9159, 0.3825, 0.9141, 0.3705, 0.9291, 0.369, 0.9277, 0.3818, 0.9141, 0.3705, 0.9121, 0.3567, 0.925, 0.3541, 0.9291, 0.369, 0.9043, 0.3852, 0.8994, 0.3733, 0.9141, 0.3705, 0.9159, 0.3825, 0.8994, 0.3733, 0.899, 0.3579, 0.9121, 0.3567, 0.9141, 0.3705, 0.89, 0.394, 0.8847, 0.3761, 0.8994, 0.3733, 0.9043, 0.3852, 0.8847, 0.3761, 0.886, 0.3567, 0.899, 0.3579, 0.8994, 0.3733, 0.4709, 0.6395, 0.3459, 0.6522, 0.3485, 0.6684, 0.4736, 0.6516, 0.4819, 0.7115, 0.3439, 0.7528, 0.3499, 0.7894, 0.489, 0.7438, 0.4421, 0.6928, 0.6672, 0.6269, 0.6618, 0.6042, 0.4736, 0.6516, 0.2197, 0.6743, 0.1773, 0.6864, 0.1808, 0.7072, 0.2222, 0.6895, 0.2367, 0.7708, 0.1945, 0.7838, 0.2002, 0.8234, 0.2427, 0.8118, 0.489, 0.7438, 0.3499, 0.7894, 0.3541, 0.8148, 0.4927, 0.7767, 0.2427, 0.8118, 0.2002, 0.8234, 0.2041, 0.8465, 0.2467, 0.8358, 0.1945, 0.7838, 0.1252, 0.7968, 0.1324, 0.8368, 0.2002, 0.8234, 0.1773, 0.6864, 0.1102, 0.7279, 0.1134, 0.7428, 0.1808, 0.7072, 0.2002, 0.8234, 0.1324, 0.8368, 0.136, 0.8532, 0.2041, 0.8465, 0.09669, 0.7975, 0.09861, 0.8305, 0.1324, 0.8368, 0.1207, 0.7721, 0.1102, 0.7279, 0.0942, 0.7545, 0.09507, 0.7695, 0.1134, 0.7428, 0.1324, 0.8368, 0.09861, 0.8305, 0.09929, 0.8422, 0.136, 0.8532, 0.771, 0.5928, 0.8868, 0.5907, 0.8856, 0.5848, 0.7702, 0.5842, 0.4736, 0.6516, 0.6618, 0.6042, 0.6597, 0.5994, 0.4709, 0.6395, 0.4927, 0.7767, 0.4963, 0.7949, 0.4948, 0.7865, 0.489, 0.7438, 0.4963, 0.7949, 0.6832, 0.7409, 0.6829, 0.735, 0.4948, 0.7865, 0.489, 0.7438, 0.4948, 0.7865, 0.6829, 0.735, 0.6766, 0.7018, 0.3763, 0.7721, 0.3406, 0.7686, 0.3389, 0.7917, 0.3754, 0.8, 0.4046, 0.7321, 0.3441, 0.7527, 0.3479, 0.7959, 0.4109, 0.7942, 0.8888, 0.6088, 0.9566, 0.5869, 0.927, 0.589, 0.8868, 0.5907, 0.7747, 0.6146, 0.8888, 0.6088, 0.8868, 0.5907, 0.771, 0.5928, 0.7914, 0.6983, 0.8225, 0.7074, 0.9107, 0.6813, 0.9052, 0.6665, 0.9681, 0.5941, 0.9643, 0.5957, 0.9733, 0.6059, 0.9763, 0.6048, 0.9733, 0.6059, 0.9756, 0.6512, 0.9814, 0.65, 0.9763, 0.6048, 0.7873, 0.7072, 0.8176, 0.7155, 0.8225, 0.7074, 0.7914, 0.6983, 0.8868, 0.5907, 0.927, 0.589, 0.9271, 0.5818, 0.8856, 0.5848, 0.9271, 0.5818, 0.927, 0.589, 0.9566, 0.5869, 0.9612, 0.5851, 0.7814, 0.6355, 0.8911, 0.6179, 0.8888, 0.6088, 0.7747, 0.6146, 0.8911, 0.6179, 0.9643, 0.5957, 0.9566, 0.5869, 0.8888, 0.6088, 0.1134, 0.7428, 0.09507, 0.7695, 0.09669, 0.7975, 0.1207, 0.7721, 0.1808, 0.7072, 0.1134, 0.7428, 0.1207, 0.7721, 0.1899, 0.7621, 0.2222, 0.6895, 0.1808, 0.7072, 0.1899, 0.7621, 0.2473, 0.7429, 0.4819, 0.7115, 0.6697, 0.6576, 0.6672, 0.6269, 0.4421, 0.6928, 0.4613, 0.7596, 0.4445, 0.7646, 0.4464, 0.7724, 0.4629, 0.7698, 0.6697, 0.6576, 0.7814, 0.6355, 0.7747, 0.6146, 0.6672, 0.6269, 0.6832, 0.7409, 0.7873, 0.7072, 0.7914, 0.6983, 0.6829, 0.735, 0.6672, 0.6269, 0.7747, 0.6146, 0.771, 0.5928, 0.6618, 0.6042, 0.6829, 0.735, 0.7914, 0.6983, 0.7869, 0.6664, 0.6766, 0.7018, 0.6618, 0.6042, 0.771, 0.5928, 0.7702, 0.5842, 0.6597, 0.5994, 0.8176, 0.7155, 0.8306, 0.7305, 0.8365, 0.7255, 0.8225, 0.7074, 0.9107, 0.6813, 0.9131, 0.6976, 0.9767, 0.6788, 0.977, 0.6631, 0.9052, 0.6665, 0.9107, 0.6813, 0.977, 0.6631, 0.9756, 0.6512, 0.9756, 0.6512, 0.977, 0.6631, 0.9801, 0.6654, 0.9814, 0.65, 0.8306, 0.7305, 0.859, 0.767, 0.8622, 0.7612, 0.8365, 0.7255, 0.9131, 0.6976, 0.9221, 0.7485, 0.9717, 0.7573, 0.9767, 0.6788, 0.8225, 0.7074, 0.8365, 0.7255, 0.9131, 0.6976, 0.9107, 0.6813, 0.977, 0.6631, 0.9767, 0.6788, 0.98, 0.6808, 0.9801, 0.6654, 0.859, 0.767, 0.8893, 0.8101, 0.8932, 0.8056, 0.8622, 0.7612, 0.9221, 0.7485, 0.9306, 0.795, 0.9572, 0.788, 0.9717, 0.7573, 0.8365, 0.7255, 0.8622, 0.7612, 0.9221, 0.7485, 0.9131, 0.6976, 0.9767, 0.6788, 0.9717, 0.7573, 0.9801, 0.7193, 0.98, 0.6808, 0.9306, 0.795, 0.9325, 0.8121, 0.9472, 0.8085, 0.9572, 0.788, 0.9572, 0.788, 0.9472, 0.8085, 0.9432, 0.8185, 0.9605, 0.7905, 0.8622, 0.7612, 0.8932, 0.8056, 0.9306, 0.795, 0.9221, 0.7485, 0.9717, 0.7573, 0.9572, 0.788, 0.9605, 0.7905, 0.9801, 0.7193, 0.918, 0.8252, 0.9329, 0.8212, 0.9325, 0.8121, 0.9117, 0.8175, 0.9329, 0.8212, 0.9432, 0.8185, 0.9472, 0.8085, 0.9325, 0.8121, 0.8893, 0.8101, 0.918, 0.8252, 0.9117, 0.8175, 0.8932, 0.8056, 0.8932, 0.8056, 0.9117, 0.8175, 0.9325, 0.8121, 0.9306, 0.795, 0.6766, 0.7018, 0.7869, 0.6664, 0.7814, 0.6355, 0.6697, 0.6576, 0.489, 0.7438, 0.6766, 0.7018, 0.6697, 0.6576, 0.4819, 0.7115, 0.8938, 0.6287, 0.9733, 0.6059, 0.9643, 0.5957, 0.8911, 0.6179, 0.7869, 0.6664, 0.8938, 0.6287, 0.8911, 0.6179, 0.7814, 0.6355, 0.9612, 0.5851, 0.9566, 0.5869, 0.9643, 0.5957, 0.9681, 0.5941, 0.1899, 0.7621, 0.1207, 0.7721, 0.1252, 0.7968, 0.1945, 0.7838, 0.2473, 0.7429, 0.1899, 0.7621, 0.1945, 0.7838, 0.2367, 0.7708, 0.4421, 0.6928, 0.3389, 0.7217, 0.3439, 0.7528, 0.4819, 0.7115, 0.8962, 0.6409, 0.8938, 0.6287, 0.7869, 0.6664, 0.8149, 0.6584, 0.9464, 0.6445, 0.9756, 0.6512, 0.9733, 0.6059, 0.944, 0.63, 0.944, 0.63, 0.9733, 0.6059, 0.8938, 0.6287, 0.8962, 0.6409, 0.9001, 0.6586, 0.9052, 0.6665, 0.9756, 0.6512, 0.9464, 0.6445, 0.8179, 0.6824, 0.7914, 0.6983, 0.9052, 0.6665, 0.9001, 0.6586, 0.8149, 0.6584, 0.7869, 0.6664, 0.7914, 0.6983, 0.8179, 0.6824, 0.3406, 0.7686, 0.3066, 0.7646, 0.3096, 0.7802, 0.3389, 0.7917, 0.3441, 0.7527, 0.2965, 0.7693, 0.3041, 0.7854, 0.3479, 0.7959, 0.3763, 0.7257, 0.3406, 0.7296, 0.3406, 0.7686, 0.3763, 0.7721, 0.4109, 0.7942, 0.3479, 0.7959, 0.3437, 0.8034, 0.4024, 0.8071, 0.3934, 0.6972, 0.3348, 0.7276, 0.3441, 0.7527, 0.4046, 0.7321, 0.3869, 0.6892, 0.3298, 0.7233, 0.3348, 0.7276, 0.3934, 0.6972, 0.3041, 0.7854, 0.2965, 0.7693, 0.2921, 0.7702, 0.3007, 0.7878, 0.2965, 0.7693, 0.2992, 0.7536, 0.2962, 0.7529, 0.2921, 0.7702, 0.3406, 0.7296, 0.3089, 0.7465, 0.3066, 0.7646, 0.3406, 0.7686, 0.3479, 0.7959, 0.3041, 0.7854, 0.3007, 0.7878, 0.3437, 0.8034, 0.3348, 0.7276, 0.2992, 0.7536, 0.2965, 0.7693, 0.3441, 0.7527, 0.3298, 0.7233, 0.2962, 0.7529, 0.2992, 0.7536, 0.3348, 0.7276, 0.3389, 0.7217, 0.2473, 0.7429, 0.2367, 0.7708, 0.3439, 0.7528, 0.7125, 0.1145, 0.7312, 0.1115, 0.7347, 0.1662, 0.7162, 0.1732, 0.3499, 0.7894, 0.2427, 0.8118, 0.2467, 0.8358, 0.3541, 0.8148, 0.3439, 0.7528, 0.2367, 0.7708, 0.2427, 0.8118, 0.3499, 0.7894, 0.3459, 0.6522, 0.2197, 0.6743, 0.2222, 0.6895, 0.3485, 0.6684, 0.4317, 0.685, 0.3938, 0.7053, 0.3942, 0.7163, 0.4349, 0.6996, 0.7347, 0.1662, 0.7717, 0.1608, 0.7691, 0.2131, 0.7386, 0.2264, 0.4529, 0.6646, 0.4317, 0.685, 0.4349, 0.6996, 0.4531, 0.6851, 0.7162, 0.1732, 0.7347, 0.1662, 0.7386, 0.2264, 0.7211, 0.248, 0.4563, 0.7251, 0.4397, 0.7322, 0.4445, 0.7646, 0.4613, 0.7596, 0.4531, 0.6851, 0.4349, 0.6996, 0.4397, 0.7322, 0.4563, 0.7251, 0.7682, 0.1062, 0.8278, 0.1163, 0.8288, 0.14, 0.7717, 0.1608, 0.3973, 0.7759, 0.3312, 0.782, 0.3272, 0.787, 0.3986, 0.7835, 0.4397, 0.7322, 0.3927, 0.7444, 0.3973, 0.7759, 0.4445, 0.7646, 0.4349, 0.6996, 0.3942, 0.7163, 0.3927, 0.7444, 0.4397, 0.7322, 0.4445, 0.7646, 0.3973, 0.7759, 0.3986, 0.7835, 0.4464, 0.7724, 0.7312, 0.1115, 0.7682, 0.1062, 0.7717, 0.1608, 0.7347, 0.1662, 0.3329, 0.752, 0.3242, 0.7705, 0.3295, 0.7695, 0.3357, 0.7567, 0.3242, 0.7705, 0.3272, 0.787, 0.3312, 0.782, 0.3295, 0.7695, 0.7717, 0.1608, 0.8288, 0.14, 0.8208, 0.1639, 0.7691, 0.2131, 0.3938, 0.7053, 0.3329, 0.752, 0.3357, 0.7567, 0.3942, 0.7163, 0.3927, 0.7444, 0.3295, 0.7695, 0.3312, 0.782, 0.3973, 0.7759, 0.3942, 0.7163, 0.3357, 0.7567, 0.3295, 0.7695, 0.3927, 0.7444, 0.09669, 0.7975, 0.09507, 0.7695, 0.0942, 0.7545, 0.09669, 0.7974, 0.886, 0.3567, 0.899, 0.3579, 0.9028, 0.3436, 0.8941, 0.3383, 0.899, 0.3579, 0.9121, 0.3567, 0.91, 0.3427, 0.9028, 0.3436, 0.9121, 0.3567, 0.925, 0.3541, 0.9172, 0.3417, 0.91, 0.3427, 0.925, 0.3541, 0.9372, 0.3491, 0.9238, 0.3336, 0.9172, 0.3417, 0.9028, 0.3436, 0.91, 0.3427, 0.9172, 0.3417, 0.9238, 0.3336, 0.9191, 0.3324, 0.9027, 0.3333, 0.898, 0.3357, 0.8941, 0.3383, 0.89, 0.394, 0.8976, 0.3986, 0.9189, 0.4037, 0.938, 0.3928, 0.944, 0.3861, 0.9277, 0.3818, 0.9159, 0.3825, 0.9043, 0.3852, 0.09861, 0.8305, 0.09669, 0.7975, 0.09669, 0.7974, 0.09929, 0.8422, 0.9277, 0.3818, 0.944, 0.3861, 0.944, 0.3674, 0.9291, 0.369, 0.9291, 0.369, 0.944, 0.3674, 0.9372, 0.3491, 0.925, 0.3541, 0.9159, 0.3825, 0.9277, 0.3818, 0.9291, 0.369, 0.9141, 0.3705, 0.9141, 0.3705, 0.9291, 0.369, 0.925, 0.3541, 0.9121, 0.3567, 0.9043, 0.3852, 0.9159, 0.3825, 0.9141, 0.3705, 0.8994, 0.3733, 0.8994, 0.3733, 0.9141, 0.3705, 0.9121, 0.3567, 0.899, 0.3579, 0.89, 0.394, 0.9043, 0.3852, 0.8994, 0.3733, 0.8847, 0.3761, 0.8847, 0.3761, 0.8994, 0.3733, 0.899, 0.3579, 0.886, 0.3567])
me_cube.materials.append(mat_material)
me_cube.materials.append(mat_material_001)
me_cube.use_mirror_vertex_groups = False
me_cube.update()
me_plane_001 = bpy.data.meshes.new('Plane.001')
me_plane_001.from_pydata([(-0.4159, 4.371e-08, -1.0), (0.4159, 4.371e-08, -1.0), (-1.0, -4.337e-08, 0.6512), (1.0, -4.337e-08, 0.6512), (-0.2553, -0.8142, 7.927), (0.2553, -0.1232, 7.927), (-1.241, 0.003816, 4.051), (-1.216, -0.01988, 5.165), (1.212, -0.1345, 5.165), (1.241, -0.003873, 4.051), (-1.075, -0.1431, 5.861), (-0.8346, -0.7534, 6.739), (0.8228, -0.1716, 6.739), (1.082, -0.09708, 5.749)], [], [(0, 1, 3, 2), (11, 12, 5, 4), (2, 3, 9, 6), (8, 7, 6, 9), (12, 11, 10, 13), (7, 8, 13, 10)])
_uv = me_plane_001.uv_layers.new(name='UVMap')
_uv.uv.foreach_set('vector', [0.2921, 0.0, 0.7079, 0.0, 1.0, 0.8256, 0.0, 0.8256, 0.2253, 3.87, 0.6517, 3.872, 0.5516, 4.465, 0.311, 4.465, -6.985e-09, 0.8256, 1.0, 0.8256, 0.9163, 2.526, 0.08367, 2.526, 0.8801, 2.711, 0.112, 2.803, 0.1349, 2.526, 0.8651, 2.526, 0.7168, 3.648, 0.2064, 3.639, 0.2229, 3.411, 0.7716, 3.401, 0.2284, 3.079, 0.7614, 2.89, 0.8146, 3.353, 0.2086, 3.356])
me_plane_001.materials.append(mat_material_001)
me_plane_001.update()
me_plane = bpy.data.meshes.new('Plane')
me_plane.from_pydata([(-0.4159, -1.0, 0.0), (0.4159, -1.0, 0.0), (-1.0, 0.6512, 1.49e-08), (1.0, 0.6512, 1.49e-08), (-0.2553, 7.927, 0.8142), (0.2553, 7.927, 0.1232), (-1.241, 4.051, -0.003816), (-1.216, 5.165, 0.01988), (1.212, 5.165, 0.1345), (1.241, 4.051, 0.003873), (-1.075, 5.861, 0.1431), (-0.8346, 6.739, 0.7534), (0.8228, 6.739, 0.1716), (1.082, 5.749, 0.09708)], [], [(0, 1, 3, 2), (11, 12, 5, 4), (2, 3, 9, 6), (8, 7, 6, 9), (12, 11, 10, 13), (7, 8, 13, 10)])
_uv = me_plane.uv_layers.new(name='UVMap')
_uv.uv.foreach_set('vector', [0.2921, 0.0, 0.7079, 0.0, 1.0, 0.8256, 0.0, 0.8256, 0.2253, 3.87, 0.6517, 3.872, 0.5516, 4.465, 0.311, 4.465, -6.985e-09, 0.8256, 1.0, 0.8256, 0.9163, 2.526, 0.08367, 2.526, 0.8801, 2.711, 0.112, 2.803, 0.1349, 2.526, 0.8651, 2.526, 0.7168, 3.648, 0.2064, 3.639, 0.2229, 3.411, 0.7716, 3.401, 0.2284, 3.079, 0.7614, 2.89, 0.8146, 3.353, 0.2086, 3.356])
me_plane.materials.append(mat_material_001)
me_plane.update()
me_cube_001 = bpy.data.meshes.new('Cube.001')
me_cube_001.from_pydata([(0.9803, -2.149, -0.6701), (0.8338, -1.29, 0.4731), (1.066, -0.1854, -0.7041), (0.8194, -0.06644, 0.4774), (0.0, -0.1854, -0.6854), (0.0, -0.1787, 0.8743), (0.0, -2.997, -0.0749), (0.0, -1.372, 0.8682), (0.0, 0.7925, 0.8544), (0.7301, 0.7743, 0.3936), (1.072, 0.8, -0.6978), (0.0, 0.7791, -0.6826)], [], [(2, 3, 1, 0), (4, 2, 0, 6), (0, 1, 7, 6), (3, 5, 7, 1), (2, 4, 11, 10), (11, 8, 9, 10), (5, 3, 9, 8), (3, 2, 10, 9)])
me_cube_001.polygons.foreach_set('use_smooth', [True] * 8)
_uv = me_cube_001.uv_layers.new(name='UVMap')
_uv.uv.foreach_set('vector', [0.4116, 0.6432, 0.5592, 0.6313, 0.5569, 0.7761, 0.4153, 0.8746, 0.2547, 0.6414, 0.3744, 0.649, 0.3412, 0.7876, 0.2187, 0.8536, 0.4914, 0.7342, 0.6155, 0.7526, 0.6337, 0.8525, 0.4711, 0.8807, 0.6467, 0.6307, 0.7309, 0.634, 0.7408, 0.7543, 0.6546, 0.7539, 0.3764, 0.6476, 0.2547, 0.6414, 0.2648, 0.5788, 0.3839, 0.5848, 0.415, 0.3753, 0.6068, 0.3754, 0.5483, 0.4647, 0.4127, 0.508, 0.7341, 0.6244, 0.6482, 0.6297, 0.6616, 0.5425, 0.7471, 0.5378, 0.5593, 0.6311, 0.4095, 0.6427, 0.4115, 0.529, 0.5488, 0.5323])
me_cube_001.materials.append(mat_material_002)
me_cube_001.update()

# ---- objects
ob_avion = bpy.data.objects.new('Avion', me_cube)
ob_pale = bpy.data.objects.new('Pale', me_plane_001)
ob_pale2 = bpy.data.objects.new('Pale2', me_plane)
ob_pale3 = bpy.data.objects.new('Pale3', me_plane_001)
ob_cube_001 = bpy.data.objects.new('Cube.001', me_cube_001)
ob_empty = bpy.data.objects.new('Empty', None)
ob_empty_001 = bpy.data.objects.new('Empty.001', None)
ob_empty_002 = bpy.data.objects.new('Empty.002', None)
ob_camera = bpy.data.objects.new('Camera', cam_camera)
ob_light = bpy.data.objects.new('Light', light_light)

# ---- transforms, parenting, visibility, modifiers, constraints
ob_avion.location = (0.0, 0.0, 0.0)
ob_avion.lock_rotations_4d = False
ob_avion.empty_display_type = 'ARROWS'
ob_avion.lineart.crease_threshold = 0.0
_vg = ob_avion.vertex_groups.new(name='Propeller1')
_vg = ob_avion.vertex_groups.new(name='PropellerBase')
ob_pale.location = (0.0, -1.724, 0.06736)
ob_pale.scale = (0.05421, 0.05421, 0.05421)
_m = ob_pale.modifiers.new('Solidify', 'SOLIDIFY')
_m.thickness = 0.35
_m.offset = 0.0
ob_pale2.location = (0.1049, -1.724, -0.08834)
ob_pale2.rotation_euler = (1.571, 2.002, 0.0)
ob_pale2.scale = (0.05421, 0.05421, 0.05421)
_m = ob_pale2.modifiers.new('Solidify', 'SOLIDIFY')
_m.thickness = 0.35
_m.offset = 0.0
ob_pale3.location = (-0.1023, -1.724, -0.08834)
ob_pale3.rotation_euler = (-0.05421, -2.08, 0.0382)
ob_pale3.scale = (0.05421, 0.05421, 0.05421)
_m = ob_pale3.modifiers.new('Solidify', 'SOLIDIFY')
_m.thickness = 0.35
_m.offset = 0.0
ob_cube_001.location = (0.0, -0.1371, 0.2027)
ob_cube_001.scale = (0.1059, 0.1059, 0.1059)
_m = ob_cube_001.modifiers.new('Mirror', 'MIRROR')
_m.use_clip = True
ob_empty.location = (0.06051, -2.405, 0.1418)
ob_empty.rotation_euler = (1.571, 0.0, 0.0)
ob_empty.scale = (1.143, 1.0, 1.0)
ob_empty.empty_display_type = 'IMAGE'
ob_empty.empty_display_size = 5.0
ob_empty.show_empty_image_perspective = False
ob_empty.use_empty_image_alpha = True
ob_empty.color = (1.0, 1.0, 1.0, 0.3903)
ob_empty.hide_render = True
ob_empty_001.location = (2.581, 0.1456, -0.003293)
ob_empty_001.rotation_euler = (1.571, 0.0, 1.571)
ob_empty_001.scale = (1.177, 1.177, 1.177)
ob_empty_001.empty_display_type = 'IMAGE'
ob_empty_001.empty_display_size = 5.0
ob_empty_001.show_empty_image_perspective = False
ob_empty_001.hide_render = True
ob_empty_002.location = (0.0642, 0.0, -1.564)
ob_empty_002.empty_display_type = 'IMAGE'
ob_empty_002.empty_display_size = 5.0
ob_empty_002.show_empty_image_perspective = False
ob_empty_002.hide_render = True
ob_camera.location = (7.359, -6.926, 4.958)
ob_camera.rotation_euler = (1.109, 0.0, 0.8149)
ob_camera.lock_rotations_4d = False
ob_camera.empty_display_type = 'ARROWS'
ob_camera.color = (0.0, 0.0, 0.0, 0.0)
ob_camera.display_type = 'WIRE'
ob_camera.lineart.crease_threshold = 0.0
ob_light.location = (-0.1451, -3.995, 5.904)
ob_light.rotation_euler = (0.6503, 0.05522, 1.866)
ob_light.lock_rotations_4d = False
ob_light.empty_display_type = 'ARROWS'
ob_light.color = (0.0, 0.0, 0.0, 0.0)
ob_light.lineart.crease_threshold = 0.0

# ---- collection membership
col_collection.objects.link(ob_avion)
col_collection.objects.link(ob_pale)
col_collection.objects.link(ob_pale2)
col_collection.objects.link(ob_pale3)
col_collection.objects.link(ob_cube_001)
col_collection_2.objects.link(ob_empty)
col_collection_2.objects.link(ob_empty_001)
col_collection_2.objects.link(ob_empty_002)
col_collection_2.objects.link(ob_camera)
col_collection_2.objects.link(ob_light)

# ---- scene / render settings (as saved in the file)
scene.camera = ob_camera
scene.frame_start = 1; scene.frame_end = 250; scene.frame_set(0)
scene.render.engine = 'BLENDER_EEVEE_NEXT'
scene.cycles.sampling_pattern = 'TABULATED_SOBOL'
scene.view_settings.view_transform = 'Filmic'
bpy.context.view_layer.update()
